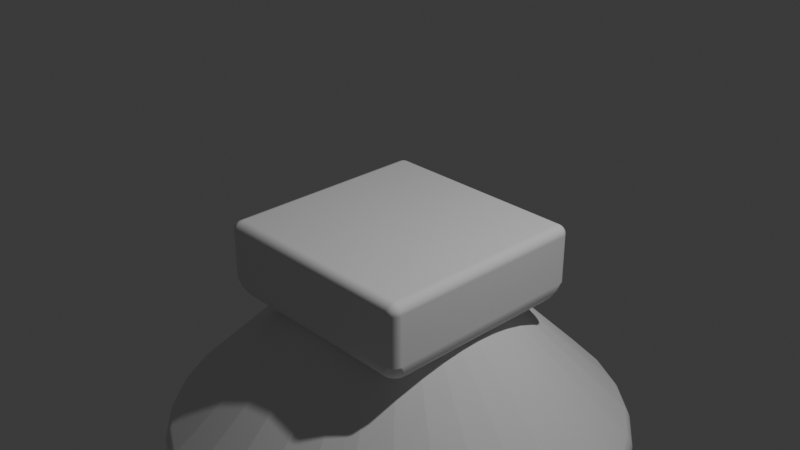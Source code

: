 # Source: item_bowl.blend  (saved by Blender 4.0.36; exported with 4.5.12 LTS)
import bpy
from mathutils import Matrix  # noqa: F401  (used for matrix-valued properties, if any)

bpy.ops.wm.read_factory_settings(use_empty=True)
scene = bpy.context.scene
scene.name = 'Scene'

# ---- collections
col_collection = bpy.data.collections.new('Collection'); scene.collection.children.link(col_collection)

# ---- world
world_world = bpy.data.worlds.new('World'); scene.world = world_world
world_world.use_nodes = True; world_world.node_tree.nodes.clear()
_N = world_world.node_tree.nodes; _L = world_world.node_tree.links
n0 = _N.new('ShaderNodeOutputWorld'); n0.name = 'World Output'; n0.location = (300, 300)
n1 = _N.new('ShaderNodeBackground'); n1.name = 'Background'; n1.location = (10, 300)
n1.inputs[0].default_value = (0.05088, 0.05088, 0.05088, 1.0)
_L.new(n1.outputs[0], n0.inputs[0])
n0.is_active_output = True
world_world.color = (0.05088, 0.05088, 0.05088)
world_world.use_sun_shadow = False
world_world.sun_shadow_jitter_overblur = 0.0

# ---- cameras
cam_camera = bpy.data.cameras.new('Camera')
cam_camera.clip_end = 100.0
cam_camera.ortho_scale = 7.314

# ---- lights
light_light = bpy.data.lights.new('Light', 'POINT')
light_light.transmission_factor = 0.0
light_light.use_soft_falloff = False
light_light.energy = 1000.0
light_light.shadow_soft_size = 0.1
light_light.shadow_maximum_resolution = 0.006
light_light.use_absolute_resolution = True

# ---- meshes
me_cone = bpy.data.meshes.new('Cone')
me_cone.from_pydata([(0.0, 1.0, -1.0), (0.1951, 0.9808, -1.0), (0.3827, 0.9239, -1.0), (0.5556, 0.8315, -1.0), (0.7071, 0.7071, -1.0), (0.8315, 0.5556, -1.0), (0.9239, 0.3827, -1.0), (0.9808, 0.1951, -1.0), (1.0, 0.0, -1.0), (0.9808, -0.1951, -1.0), (0.9239, -0.3827, -1.0), (0.8315, -0.5556, -1.0), (0.7071, -0.7071, -1.0), (0.5556, -0.8315, -1.0), (0.3827, -0.9239, -1.0), (0.1951, -0.9808, -1.0), (0.0, -1.0, -1.0), (-0.1951, -0.9808, -1.0), (-0.3827, -0.9239, -1.0), (-0.5556, -0.8315, -1.0), (-0.7071, -0.7071, -1.0), (-0.8315, -0.5556, -1.0), (-0.9239, -0.3827, -1.0), (-0.9808, -0.1951, -1.0), (-1.0, 0.0, -1.0), (-0.9808, 0.1951, -1.0), (-0.9239, 0.3827, -1.0), (-0.8315, 0.5556, -1.0), (-0.7071, 0.7071, -1.0), (-0.5556, 0.8315, -1.0), (-0.3827, 0.9239, -1.0), (-0.1951, 0.9808, -1.0), (0.0, 0.0, -0.3819), (0.4801, 0.4801, -0.0168), (0.4801, -0.4801, -0.0168), (-0.4801, 0.4801, -0.0168), (-0.4801, -0.4801, -0.0168), (1.118e-08, 0.4218, -0.3443), (1.533e-09, 1.0, -0.9197), (0.1951, 0.9808, -0.9197), (0.08228, 0.4137, -0.3443), (0.3827, 0.9239, -0.9197), (0.1614, 0.3897, -0.3443), (0.5556, 0.8315, -0.9197), (0.2343, 0.3507, -0.3443), (0.7071, 0.7071, -0.9197), (0.2982, 0.2982, -0.3443), (0.8315, 0.5556, -0.9197), (0.3507, 0.2343, -0.3443), (0.9239, 0.3827, -0.9197), (0.3897, 0.1614, -0.3443), (0.9808, 0.1951, -0.9197), (0.4137, 0.08228, -0.3443), (1.0, 0.0, -0.9197), (0.4218, 0.0, -0.3443), (0.9808, -0.1951, -0.9197), (0.4137, -0.08228, -0.3443), (0.9239, -0.3827, -0.9197), (0.3897, -0.1614, -0.3443), (0.8315, -0.5556, -0.9197), (0.3507, -0.2343, -0.3443), (0.7071, -0.7071, -0.9197), (0.2982, -0.2982, -0.3443), (0.5556, -0.8315, -0.9197), (0.2343, -0.3507, -0.3443), (0.3827, -0.9239, -0.9197), (0.1614, -0.3897, -0.3443), (0.1951, -0.9808, -0.9197), (0.08228, -0.4137, -0.3443), (1.533e-09, -1.0, -0.9197), (1.863e-08, -0.4218, -0.3443), (-0.1951, -0.9808, -0.9197), (-0.08228, -0.4137, -0.3443), (-0.3827, -0.9239, -0.9197), (-0.1614, -0.3897, -0.3443), (-0.5556, -0.8315, -0.9197), (-0.2343, -0.3507, -0.3443), (-0.7071, -0.7071, -0.9197), (-0.2982, -0.2982, -0.3443), (-0.8315, -0.5556, -0.9197), (-0.3507, -0.2343, -0.3443), (-0.9239, -0.3827, -0.9197), (-0.3897, -0.1614, -0.3443), (-0.9808, -0.1951, -0.9197), (-0.4137, -0.08228, -0.3443), (-1.0, 0.0, -0.9197), (-0.4218, 0.0, -0.3443), (-0.9808, 0.1951, -0.9197), (-0.4137, 0.08228, -0.3443), (-0.9239, 0.3827, -0.9197), (-0.3897, 0.1614, -0.3443), (-0.8315, 0.5556, -0.9197), (-0.3507, 0.2343, -0.3443), (-0.7071, 0.7071, -0.9197), (-0.2982, 0.2982, -0.3443), (-0.5556, 0.8315, -0.9197), (-0.2343, 0.3507, -0.3443), (-0.3827, 0.9239, -0.9197), (-0.1614, 0.3897, -0.3443), (-0.1951, 0.9808, -0.9197), (-0.08228, 0.4137, -0.3443), (0.4117, 0.4117, -0.3804), (0.4801, 0.4801, -0.312), (0.4117, -0.4117, -0.3804), (0.4801, -0.4801, -0.312), (-0.4117, 0.4117, -0.3804), (-0.4801, 0.4801, -0.312), (-0.4117, -0.4117, -0.3804), (-0.4801, -0.4801, -0.312)], [], [(0, 32, 1), (1, 32, 2), (2, 32, 3), (3, 32, 4), (4, 32, 5), (5, 32, 6), (6, 32, 7), (7, 32, 8), (8, 32, 9), (9, 32, 10), (10, 32, 11), (11, 32, 12), (12, 32, 13), (13, 32, 14), (14, 32, 15), (15, 32, 16), (16, 32, 17), (17, 32, 18), (18, 32, 19), (19, 32, 20), (20, 32, 21), (21, 32, 22), (22, 32, 23), (23, 32, 24), (24, 32, 25), (25, 32, 26), (26, 32, 27), (27, 32, 28), (28, 32, 29), (29, 32, 30), (3, 4, 45, 43), (30, 32, 31), (31, 32, 0), (31, 0, 38, 99), (30, 31, 99, 97), (10, 11, 59, 57), (17, 18, 73, 71), (24, 25, 87, 85), (4, 5, 47, 45), (11, 12, 61, 59), (18, 19, 75, 73), (25, 26, 89, 87), (5, 6, 49, 47), (1, 2, 41, 39), (12, 13, 63, 61), (19, 20, 77, 75), (26, 27, 91, 89), (6, 7, 51, 49), (13, 14, 65, 63), (20, 21, 79, 77), (27, 28, 93, 91), (7, 8, 53, 51), (37, 40, 42, 44, 46, 48, 50, 52, 54, 56, 58, 60, 62, 64, 66, 68, 70, 72, 74, 76, 78, 80, 82, 84, 86, 88, 90, 92, 94, 96, 98, 100), (14, 15, 67, 65), (21, 22, 81, 79), (28, 29, 95, 93), (8, 9, 55, 53), (15, 16, 69, 67), (22, 23, 83, 81), (2, 3, 43, 41), (29, 30, 97, 95), (9, 10, 57, 55), (16, 17, 71, 69), (23, 24, 85, 83), (38, 39, 40, 37), (39, 41, 42, 40), (41, 43, 44, 42), (43, 45, 46, 44), (45, 47, 48, 46), (47, 49, 50, 48), (49, 51, 52, 50), (51, 53, 54, 52), (53, 55, 56, 54), (55, 57, 58, 56), (57, 59, 60, 58), (59, 61, 62, 60), (61, 63, 64, 62), (63, 65, 66, 64), (65, 67, 68, 66), (67, 69, 70, 68), (69, 71, 72, 70), (71, 73, 74, 72), (73, 75, 76, 74), (75, 77, 78, 76), (77, 79, 80, 78), (79, 81, 82, 80), (81, 83, 84, 82), (83, 85, 86, 84), (85, 87, 88, 86), (87, 89, 90, 88), (89, 91, 92, 90), (91, 93, 94, 92), (93, 95, 96, 94), (95, 97, 98, 96), (97, 99, 100, 98), (99, 38, 37, 100), (0, 1, 39, 38), (105, 101, 103, 107), (106, 35, 33, 102), (108, 36, 35, 106), (104, 34, 36, 108), (33, 35, 36, 34), (107, 103, 104, 108), (101, 105, 106, 102), (105, 107, 108, 106), (103, 101, 102, 104), (102, 33, 34, 104)])
_uv = me_cone.uv_layers.new(name='UVMap')
_uv.uv.foreach_set('vector', [0.25, 0.49, 0.25, 0.25, 0.2968, 0.4854, 0.2968, 0.4854, 0.25, 0.25, 0.3418, 0.4717, 0.3418, 0.4717, 0.25, 0.25, 0.3833, 0.4496, 0.3833, 0.4496, 0.25, 0.25, 0.4197, 0.4197, 0.4197, 0.4197, 0.25, 0.25, 0.4496, 0.3833, 0.4496, 0.3833, 0.25, 0.25, 0.4717, 0.3418, 0.4717, 0.3418, 0.25, 0.25, 0.4854, 0.2968, 0.4854, 0.2968, 0.25, 0.25, 0.49, 0.25, 0.49, 0.25, 0.25, 0.25, 0.4854, 0.2032, 0.4854, 0.2032, 0.25, 0.25, 0.4717, 0.1582, 0.4717, 0.1582, 0.25, 0.25, 0.4496, 0.1167, 0.4496, 0.1167, 0.25, 0.25, 0.4197, 0.08029, 0.4197, 0.08029, 0.25, 0.25, 0.3833, 0.05045, 0.3833, 0.05045, 0.25, 0.25, 0.3418, 0.02827, 0.3418, 0.02827, 0.25, 0.25, 0.2968, 0.01461, 0.2968, 0.01461, 0.25, 0.25, 0.25, 0.01, 0.25, 0.01, 0.25, 0.25, 0.2032, 0.01461, 0.2032, 0.01461, 0.25, 0.25, 0.1582, 0.02827, 0.1582, 0.02827, 0.25, 0.25, 0.1167, 0.05045, 0.1167, 0.05045, 0.25, 0.25, 0.08029, 0.08029, 0.08029, 0.08029, 0.25, 0.25, 0.05045, 0.1167, 0.05045, 0.1167, 0.25, 0.25, 0.02827, 0.1582, 0.02827, 0.1582, 0.25, 0.25, 0.01461, 0.2032, 0.01461, 0.2032, 0.25, 0.25, 0.01, 0.25, 0.01, 0.25, 0.25, 0.25, 0.01461, 0.2968, 0.01461, 0.2968, 0.25, 0.25, 0.02827, 0.3418, 0.02827, 0.3418, 0.25, 0.25, 0.05045, 0.3833, 0.05045, 0.3833, 0.25, 0.25, 0.08029, 0.4197, 0.08029, 0.4197, 0.25, 0.25, 0.1167, 0.4496, 0.1167, 0.4496, 0.25, 0.25, 0.1582, 0.4717, 0.3833, 0.4496, 0.4197, 0.4197, 0.4197, 0.4197, 0.3833, 0.4496, 0.1582, 0.4717, 0.25, 0.25, 0.2032, 0.4854, 0.2032, 0.4854, 0.25, 0.25, 0.25, 0.49, 0.2032, 0.4854, 0.25, 0.49, 0.25, 0.49, 0.2032, 0.4854, 0.1582, 0.4717, 0.2032, 0.4854, 0.2032, 0.4854, 0.1582, 0.4717, 0.4717, 0.1582, 0.4496, 0.1167, 0.4496, 0.1167, 0.4717, 0.1582, 0.2032, 0.01461, 0.1582, 0.02827, 0.1582, 0.02827, 0.2032, 0.01461, 0.01, 0.25, 0.01461, 0.2968, 0.01461, 0.2968, 0.01, 0.25, 0.4197, 0.4197, 0.4496, 0.3833, 0.4496, 0.3833, 0.4197, 0.4197, 0.4496, 0.1167, 0.4197, 0.08029, 0.4197, 0.08029, 0.4496, 0.1167, 0.1582, 0.02827, 0.1167, 0.05045, 0.1167, 0.05045, 0.1582, 0.02827, 0.01461, 0.2968, 0.02827, 0.3418, 0.02827, 0.3418, 0.01461, 0.2968, 0.4496, 0.3833, 0.4717, 0.3418, 0.4717, 0.3418, 0.4496, 0.3833, 0.2968, 0.4854, 0.3418, 0.4717, 0.3418, 0.4717, 0.2968, 0.4854, 0.4197, 0.08029, 0.3833, 0.05045, 0.3833, 0.05045, 0.4197, 0.08029, 0.1167, 0.05045, 0.08029, 0.08029, 0.08029, 0.08029, 0.1167, 0.05045, 0.02827, 0.3418, 0.05045, 0.3833, 0.05045, 0.3833, 0.02827, 0.3418, 0.4717, 0.3418, 0.4854, 0.2968, 0.4854, 0.2968, 0.4717, 0.3418, 0.3833, 0.05045, 0.3418, 0.02827, 0.3418, 0.02827, 0.3833, 0.05045, 0.08029, 0.08029, 0.05045, 0.1167, 0.05045, 0.1167, 0.08029, 0.08029, 0.05045, 0.3833, 0.08029, 0.4197, 0.08029, 0.4197, 0.05045, 0.3833, 0.4854, 0.2968, 0.49, 0.25, 0.49, 0.25, 0.4854, 0.2968, 0.75, 0.3512, 0.7697, 0.3493, 0.7887, 0.3435, 0.8062, 0.3342, 0.8216, 0.3216, 0.8342, 0.3062, 0.8435, 0.2887, 0.8493, 0.2697, 0.8512, 0.25, 0.8493, 0.2303, 0.8435, 0.2113, 0.8342, 0.1938, 0.8216, 0.1784, 0.8062, 0.1658, 0.7887, 0.1565, 0.7697, 0.1507, 0.75, 0.1488, 0.7303, 0.1507, 0.7113, 0.1565, 0.6938, 0.1658, 0.6784, 0.1784, 0.6658, 0.1938, 0.6565, 0.2113, 0.6507, 0.2303, 0.6488, 0.25, 0.6507, 0.2697, 0.6565, 0.2887, 0.6658, 0.3062, 0.6784, 0.3216, 0.6938, 0.3342, 0.7113, 0.3435, 0.7303, 0.3493, 0.3418, 0.02827, 0.2968, 0.01461, 0.2968, 0.01461, 0.3418, 0.02827, 0.05045, 0.1167, 0.02827, 0.1582, 0.02827, 0.1582, 0.05045, 0.1167, 0.08029, 0.4197, 0.1167, 0.4496, 0.1167, 0.4496, 0.08029, 0.4197, 0.49, 0.25, 0.4854, 0.2032, 0.4854, 0.2032, 0.49, 0.25, 0.2968, 0.01461, 0.25, 0.01, 0.25, 0.01, 0.2968, 0.01461, 0.02827, 0.1582, 0.01461, 0.2032, 0.01461, 0.2032, 0.02827, 0.1582, 0.3418, 0.4717, 0.3833, 0.4496, 0.3833, 0.4496, 0.3418, 0.4717, 0.1167, 0.4496, 0.1582, 0.4717, 0.1582, 0.4717, 0.1167, 0.4496, 0.4854, 0.2032, 0.4717, 0.1582, 0.4717, 0.1582, 0.4854, 0.2032, 0.25, 0.01, 0.2032, 0.01461, 0.2032, 0.01461, 0.25, 0.01, 0.01461, 0.2032, 0.01, 0.25, 0.01, 0.25, 0.01461, 0.2032, 0.75, 0.49, 0.7968, 0.4854, 0.7697, 0.3493, 0.75, 0.3512, 0.7968, 0.4854, 0.8418, 0.4717, 0.7887, 0.3435, 0.7697, 0.3493, 0.8418, 0.4717, 0.8833, 0.4496, 0.8062, 0.3342, 0.7887, 0.3435, 0.8833, 0.4496, 0.9197, 0.4197, 0.8216, 0.3216, 0.8062, 0.3342, 0.9197, 0.4197, 0.9496, 0.3833, 0.8342, 0.3062, 0.8216, 0.3216, 0.9496, 0.3833, 0.9717, 0.3418, 0.8435, 0.2887, 0.8342, 0.3062, 0.9717, 0.3418, 0.9854, 0.2968, 0.8493, 0.2697, 0.8435, 0.2887, 0.9854, 0.2968, 0.99, 0.25, 0.8512, 0.25, 0.8493, 0.2697, 0.99, 0.25, 0.9854, 0.2032, 0.8493, 0.2303, 0.8512, 0.25, 0.9854, 0.2032, 0.9717, 0.1582, 0.8435, 0.2113, 0.8493, 0.2303, 0.9717, 0.1582, 0.9496, 0.1167, 0.8342, 0.1938, 0.8435, 0.2113, 0.9496, 0.1167, 0.9197, 0.08029, 0.8216, 0.1784, 0.8342, 0.1938, 0.9197, 0.08029, 0.8833, 0.05045, 0.8062, 0.1658, 0.8216, 0.1784, 0.8833, 0.05045, 0.8418, 0.02827, 0.7887, 0.1565, 0.8062, 0.1658, 0.8418, 0.02827, 0.7968, 0.01461, 0.7697, 0.1507, 0.7887, 0.1565, 0.7968, 0.01461, 0.75, 0.01, 0.75, 0.1488, 0.7697, 0.1507, 0.75, 0.01, 0.7032, 0.01461, 0.7303, 0.1507, 0.75, 0.1488, 0.7032, 0.01461, 0.6582, 0.02827, 0.7113, 0.1565, 0.7303, 0.1507, 0.6582, 0.02827, 0.6167, 0.05045, 0.6938, 0.1658, 0.7113, 0.1565, 0.6167, 0.05045, 0.5803, 0.08029, 0.6784, 0.1784, 0.6938, 0.1658, 0.5803, 0.08029, 0.5504, 0.1167, 0.6658, 0.1938, 0.6784, 0.1784, 0.5504, 0.1167, 0.5283, 0.1582, 0.6565, 0.2113, 0.6658, 0.1938, 0.5283, 0.1582, 0.5146, 0.2032, 0.6507, 0.2303, 0.6565, 0.2113, 0.5146, 0.2032, 0.51, 0.25, 0.6488, 0.25, 0.6507, 0.2303, 0.51, 0.25, 0.5146, 0.2968, 0.6507, 0.2697, 0.6488, 0.25, 0.5146, 0.2968, 0.5283, 0.3418, 0.6565, 0.2887, 0.6507, 0.2697, 0.5283, 0.3418, 0.5504, 0.3833, 0.6658, 0.3062, 0.6565, 0.2887, 0.5504, 0.3833, 0.5803, 0.4197, 0.6784, 0.3216, 0.6658, 0.3062, 0.5803, 0.4197, 0.6167, 0.4496, 0.6938, 0.3342, 0.6784, 0.3216, 0.6167, 0.4496, 0.6582, 0.4717, 0.7113, 0.3435, 0.6938, 0.3342, 0.6582, 0.4717, 0.7032, 0.4854, 0.7303, 0.3493, 0.7113, 0.3435, 0.7032, 0.4854, 0.75, 0.49, 0.75, 0.3512, 0.7303, 0.3493, 0.25, 0.49, 0.2968, 0.4854, 0.2968, 0.4854, 0.25, 0.49, 0.1428, 0.5178, 0.3572, 0.5178, 0.3572, 0.7322, 0.1428, 0.7322, 0.422, 0.25, 0.625, 0.25, 0.625, 0.5, 0.422, 0.5, 0.422, 0.0, 0.625, 0.0, 0.625, 0.25, 0.422, 0.25, 0.422, 0.75, 0.625, 0.75, 0.625, 1.0, 0.422, 1.0, 0.625, 0.5, 0.875, 0.5, 0.875, 0.75, 0.625, 0.75, 0.1428, 0.7322, 0.3572, 0.7322, 0.375, 0.75, 0.125, 0.75, 0.3572, 0.5178, 0.1428, 0.5178, 0.125, 0.5, 0.375, 0.5, 0.1428, 0.5178, 0.1428, 0.7322, 0.125, 0.75, 0.125, 0.5, 0.3572, 0.7322, 0.3572, 0.5178, 0.422, 0.5, 0.422, 0.75, 0.422, 0.5, 0.625, 0.5, 0.625, 0.75, 0.422, 0.75])
me_cone.update()

# ---- objects
ob_light = bpy.data.objects.new('Light', light_light)
ob_camera = bpy.data.objects.new('Camera', cam_camera)
ob_cone = bpy.data.objects.new('Cone', me_cone)

# ---- transforms, parenting, visibility, modifiers, constraints
ob_light.location = (4.076, 1.005, 5.904)
ob_light.rotation_euler = (0.6503, 0.05522, 1.866)
ob_light.lock_rotations_4d = False
ob_light.empty_display_type = 'ARROWS'
ob_light.color = (0.0, 0.0, 0.0, 0.0)
ob_light.lineart.crease_threshold = 0.0
ob_camera.location = (7.359, -6.926, 4.958)
ob_camera.rotation_euler = (1.109, 0.0, 0.8149)
ob_camera.lock_rotations_4d = False
ob_camera.empty_display_type = 'ARROWS'
ob_camera.color = (0.0, 0.0, 0.0, 0.0)
ob_camera.display_type = 'WIRE'
ob_camera.lineart.crease_threshold = 0.0
ob_cone.location = (0.0, 0.0, 0.0)
ob_cone.scale = (2.548, 2.548, 2.548)
_m = ob_cone.modifiers.new('Bevel', 'BEVEL')
_m.width = 0.75
_m.width_pct = 0.75
_m.segments = 28

# ---- collection membership
col_collection.objects.link(ob_light)
col_collection.objects.link(ob_camera)
col_collection.objects.link(ob_cone)

# ---- scene / render settings (as saved in the file)
scene.camera = ob_camera
scene.frame_start = 1; scene.frame_end = 250; scene.frame_set(1)
scene.render.engine = 'BLENDER_EEVEE_NEXT'
scene.cycles.sampling_pattern = 'TABULATED_SOBOL'
bpy.context.view_layer.update()
